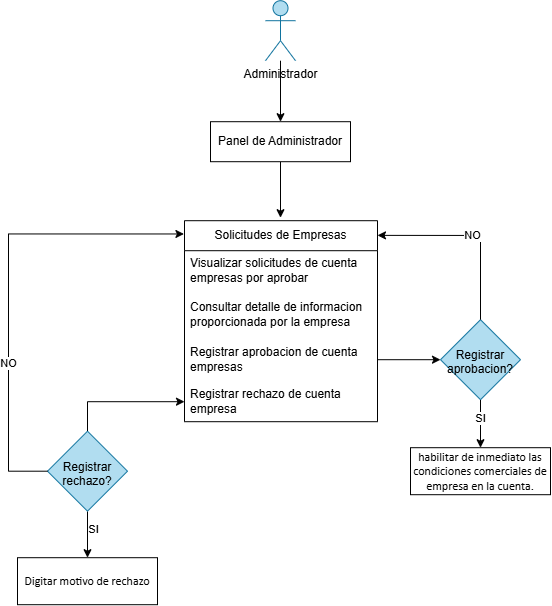

The diagram above was exported from draw.io. Its source (the exported page's mxGraphModel, read from the mxfile embedded in the PNG):
<mxGraphModel dx="2957" dy="2274" grid="0" gridSize="10" guides="1" tooltips="1" connect="1" arrows="1" fold="1" page="1" pageScale="1" pageWidth="827" pageHeight="1169" math="0" shadow="0">
  <root>
    <mxCell id="0" />
    <mxCell id="1" parent="0" />
    <mxCell id="2" edge="1" parent="1" source="3" style="edgeStyle=orthogonalEdgeStyle;rounded=0;orthogonalLoop=1;jettySize=auto;html=1;" value="">
      <mxGeometry relative="1" as="geometry">
        <mxPoint x="6325" y="16" as="targetPoint" />
      </mxGeometry>
    </mxCell>
    <mxCell id="3" parent="1" style="rounded=0;whiteSpace=wrap;html=1;" value="Panel de Administrador" vertex="1">
      <mxGeometry height="40" width="140" x="6255" y="-80" as="geometry" />
    </mxCell>
    <mxCell id="4" edge="1" parent="1" source="5" style="edgeStyle=orthogonalEdgeStyle;rounded=0;orthogonalLoop=1;jettySize=auto;html=1;" target="3" value="">
      <mxGeometry relative="1" as="geometry" />
    </mxCell>
    <mxCell id="5" parent="1" style="shape=umlActor;verticalLabelPosition=bottom;verticalAlign=top;html=1;outlineConnect=0;fillColor=#b1ddf0;strokeColor=#10739e;" value="Administrador" vertex="1">
      <mxGeometry height="60" width="30" x="6310" y="-201" as="geometry" />
    </mxCell>
    <mxCell id="6" parent="1" style="swimlane;fontStyle=0;childLayout=stackLayout;horizontal=1;startSize=30;horizontalStack=0;resizeParent=1;resizeParentMax=0;resizeLast=0;collapsible=1;marginBottom=0;whiteSpace=wrap;html=1;" value="Solicitudes de Empresas" vertex="1">
      <mxGeometry height="201" width="193" x="6229" y="19" as="geometry" />
    </mxCell>
    <mxCell id="7" parent="6" style="text;strokeColor=none;fillColor=none;align=left;verticalAlign=middle;spacingLeft=4;spacingRight=4;overflow=hidden;points=[[0,0.5],[1,0.5]];portConstraint=eastwest;rotatable=0;whiteSpace=wrap;html=1;" value="Visualizar solicitudes de cuenta empresas por aprobar" vertex="1">
      <mxGeometry height="40" width="193" y="30" as="geometry" />
    </mxCell>
    <mxCell id="8" parent="6" style="text;strokeColor=none;fillColor=none;align=left;verticalAlign=middle;spacingLeft=4;spacingRight=4;overflow=hidden;points=[[0,0.5],[1,0.5]];portConstraint=eastwest;rotatable=0;whiteSpace=wrap;html=1;" value="Consultar detalle de informacion proporcionada por la empresa" vertex="1">
      <mxGeometry height="47" width="193" y="70" as="geometry" />
    </mxCell>
    <mxCell id="9" parent="6" style="text;strokeColor=none;fillColor=none;align=left;verticalAlign=middle;spacingLeft=4;spacingRight=4;overflow=hidden;points=[[0,0.5],[1,0.5]];portConstraint=eastwest;rotatable=0;whiteSpace=wrap;html=1;" value="Registrar aprobacion de cuenta empresas" vertex="1">
      <mxGeometry height="44" width="193" y="117" as="geometry" />
    </mxCell>
    <mxCell id="10" parent="6" style="text;strokeColor=none;fillColor=none;align=left;verticalAlign=middle;spacingLeft=4;spacingRight=4;overflow=hidden;points=[[0,0.5],[1,0.5]];portConstraint=eastwest;rotatable=0;whiteSpace=wrap;html=1;" value="Registrar rechazo de cuenta empresa" vertex="1">
      <mxGeometry height="40" width="193" y="161" as="geometry" />
    </mxCell>
    <mxCell id="11" parent="1" style="rounded=0;whiteSpace=wrap;html=1;" value="&lt;span id=&quot;docs-internal-guid-0aba8ca7-7fff-6eb9-9573-2f31db0b4589&quot;&gt;&lt;span style=&quot;font-size: 9pt; font-family: Calibri, sans-serif; color: rgb(0, 0, 0); background-color: transparent; font-variant: normal; vertical-align: baseline; white-space: pre-wrap;&quot;&gt;habilitar de inmediato las condiciones comerciales de empresa en la cuenta.&lt;/span&gt;&lt;/span&gt;" vertex="1">
      <mxGeometry height="47" width="140" x="6455" y="246" as="geometry" />
    </mxCell>
    <mxCell id="12" edge="1" parent="1" source="14" style="edgeStyle=orthogonalEdgeStyle;rounded=0;orthogonalLoop=1;jettySize=auto;html=1;entryX=0.5;entryY=0;entryDx=0;entryDy=0;" target="11">
      <mxGeometry relative="1" as="geometry" />
    </mxCell>
    <mxCell id="13" connectable="0" parent="12" style="edgeLabel;html=1;align=center;verticalAlign=middle;resizable=0;points=[];" value="SI" vertex="1">
      <mxGeometry relative="1" x="-0.2202" y="-1" as="geometry">
        <mxPoint as="offset" />
      </mxGeometry>
    </mxCell>
    <mxCell id="14" parent="1" style="rhombus;whiteSpace=wrap;html=1;shapeInside=1;fillColor=#b1ddf0;strokeColor=#10739e;" value="Registrar aprobacion?" vertex="1">
      <mxGeometry height="80" width="80" x="6485" y="118" as="geometry" />
    </mxCell>
    <mxCell id="15" edge="1" parent="1" source="9" style="edgeStyle=orthogonalEdgeStyle;rounded=0;orthogonalLoop=1;jettySize=auto;html=1;entryX=0;entryY=0.5;entryDx=0;entryDy=0;" target="14">
      <mxGeometry relative="1" as="geometry" />
    </mxCell>
    <mxCell id="16" edge="1" parent="1" source="14" style="edgeStyle=orthogonalEdgeStyle;rounded=0;orthogonalLoop=1;jettySize=auto;html=1;entryX=1;entryY=0.073;entryDx=0;entryDy=0;entryPerimeter=0;" target="6" value="NO">
      <mxGeometry relative="1" as="geometry">
        <Array as="points">
          <mxPoint x="6525.03" y="33.72000000000003" />
        </Array>
      </mxGeometry>
    </mxCell>
    <mxCell id="17" edge="1" parent="1" source="20" style="edgeStyle=orthogonalEdgeStyle;rounded=0;orthogonalLoop=1;jettySize=auto;html=1;entryX=0;entryY=0.5;entryDx=0;entryDy=0;" target="10">
      <mxGeometry relative="1" as="geometry">
        <Array as="points">
          <mxPoint x="6132" y="200" />
        </Array>
      </mxGeometry>
    </mxCell>
    <mxCell id="18" edge="1" parent="1" source="20" style="edgeStyle=orthogonalEdgeStyle;rounded=0;orthogonalLoop=1;jettySize=auto;html=1;" target="21" value="">
      <mxGeometry relative="1" as="geometry" />
    </mxCell>
    <mxCell id="19" connectable="0" parent="18" style="edgeLabel;html=1;align=center;verticalAlign=middle;resizable=0;points=[];" value="SI" vertex="1">
      <mxGeometry relative="1" x="-0.2401" y="5" as="geometry">
        <mxPoint as="offset" />
      </mxGeometry>
    </mxCell>
    <mxCell id="20" parent="1" style="rhombus;whiteSpace=wrap;html=1;shapeInside=1;fillColor=#b1ddf0;strokeColor=#10739e;" value="Registrar rechazo?" vertex="1">
      <mxGeometry height="80" width="80" x="6092" y="229.5" as="geometry" />
    </mxCell>
    <mxCell id="21" parent="1" style="rounded=0;whiteSpace=wrap;html=1;" value="&lt;span id=&quot;docs-internal-guid-0aba8ca7-7fff-6eb9-9573-2f31db0b4589&quot;&gt;&lt;span style=&quot;font-size: 9pt; font-family: Calibri, sans-serif; color: rgb(0, 0, 0); background-color: transparent; font-variant: normal; vertical-align: baseline; white-space: pre-wrap;&quot;&gt;Digitar motivo de rechazo&lt;/span&gt;&lt;/span&gt;" vertex="1">
      <mxGeometry height="47" width="140" x="6062" y="356" as="geometry" />
    </mxCell>
    <mxCell id="22" edge="1" parent="1" source="20" style="edgeStyle=orthogonalEdgeStyle;rounded=0;orthogonalLoop=1;jettySize=auto;html=1;entryX=-0.003;entryY=0.066;entryDx=0;entryDy=0;entryPerimeter=0;" target="6">
      <mxGeometry relative="1" as="geometry">
        <Array as="points">
          <mxPoint x="6053.06" y="269.47" />
          <mxPoint x="6053.06" y="32.29000000000002" />
        </Array>
      </mxGeometry>
    </mxCell>
    <mxCell id="23" connectable="0" parent="22" style="edgeLabel;html=1;align=center;verticalAlign=middle;resizable=0;points=[];" value="NO" vertex="1">
      <mxGeometry relative="1" x="-0.3443" y="1" as="geometry">
        <mxPoint as="offset" />
      </mxGeometry>
    </mxCell>
  </root>
</mxGraphModel>